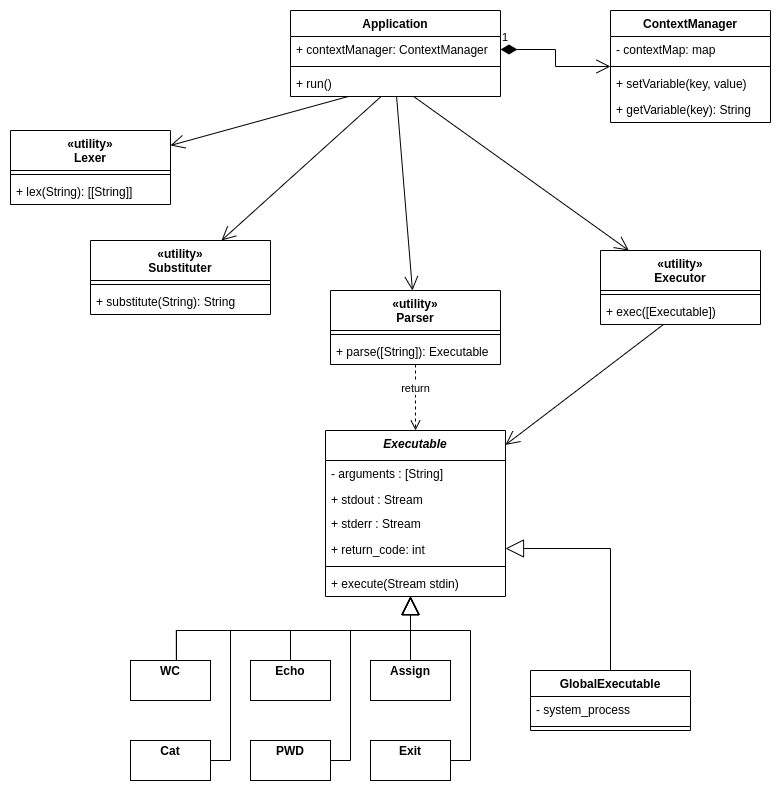

The diagram above was exported from draw.io. Its source (the exported page's mxGraphModel, read from the mxfile embedded in the PNG):
<mxGraphModel dx="1674" dy="763" grid="1" gridSize="10" guides="1" tooltips="1" connect="1" arrows="1" fold="1" page="1" pageScale="1" pageWidth="850" pageHeight="1100" background="none" math="0" shadow="0">
  <root>
    <mxCell id="0" />
    <mxCell id="1" parent="0" />
    <mxCell id="Ps_EMhDIZoAq7-vSNueT-5" value="ContextManager" style="swimlane;fontStyle=1;align=center;verticalAlign=top;childLayout=stackLayout;horizontal=1;startSize=26;horizontalStack=0;resizeParent=1;resizeParentMax=0;resizeLast=0;collapsible=1;marginBottom=0;" parent="1" vertex="1">
      <mxGeometry x="640" y="120" width="160" height="112" as="geometry" />
    </mxCell>
    <mxCell id="Ps_EMhDIZoAq7-vSNueT-6" value="- contextMap: map" style="text;strokeColor=none;fillColor=none;align=left;verticalAlign=top;spacingLeft=4;spacingRight=4;overflow=hidden;rotatable=0;points=[[0,0.5],[1,0.5]];portConstraint=eastwest;" parent="Ps_EMhDIZoAq7-vSNueT-5" vertex="1">
      <mxGeometry y="26" width="160" height="26" as="geometry" />
    </mxCell>
    <mxCell id="Ps_EMhDIZoAq7-vSNueT-7" value="" style="line;strokeWidth=1;fillColor=none;align=left;verticalAlign=middle;spacingTop=-1;spacingLeft=3;spacingRight=3;rotatable=0;labelPosition=right;points=[];portConstraint=eastwest;strokeColor=inherit;" parent="Ps_EMhDIZoAq7-vSNueT-5" vertex="1">
      <mxGeometry y="52" width="160" height="8" as="geometry" />
    </mxCell>
    <mxCell id="Ps_EMhDIZoAq7-vSNueT-8" value="+ setVariable(key, value)" style="text;strokeColor=none;fillColor=none;align=left;verticalAlign=top;spacingLeft=4;spacingRight=4;overflow=hidden;rotatable=0;points=[[0,0.5],[1,0.5]];portConstraint=eastwest;" parent="Ps_EMhDIZoAq7-vSNueT-5" vertex="1">
      <mxGeometry y="60" width="160" height="26" as="geometry" />
    </mxCell>
    <mxCell id="Ps_EMhDIZoAq7-vSNueT-9" value="+ getVariable(key): String" style="text;strokeColor=none;fillColor=none;align=left;verticalAlign=top;spacingLeft=4;spacingRight=4;overflow=hidden;rotatable=0;points=[[0,0.5],[1,0.5]];portConstraint=eastwest;" parent="Ps_EMhDIZoAq7-vSNueT-5" vertex="1">
      <mxGeometry y="86" width="160" height="26" as="geometry" />
    </mxCell>
    <mxCell id="Ps_EMhDIZoAq7-vSNueT-10" value="Application" style="swimlane;fontStyle=1;align=center;verticalAlign=top;childLayout=stackLayout;horizontal=1;startSize=26;horizontalStack=0;resizeParent=1;resizeParentMax=0;resizeLast=0;collapsible=1;marginBottom=0;" parent="1" vertex="1">
      <mxGeometry x="320" y="120" width="210" height="86" as="geometry" />
    </mxCell>
    <mxCell id="Ps_EMhDIZoAq7-vSNueT-11" value="+ contextManager: ContextManager" style="text;strokeColor=none;fillColor=none;align=left;verticalAlign=top;spacingLeft=4;spacingRight=4;overflow=hidden;rotatable=0;points=[[0,0.5],[1,0.5]];portConstraint=eastwest;" parent="Ps_EMhDIZoAq7-vSNueT-10" vertex="1">
      <mxGeometry y="26" width="210" height="26" as="geometry" />
    </mxCell>
    <mxCell id="Ps_EMhDIZoAq7-vSNueT-12" value="" style="line;strokeWidth=1;fillColor=none;align=left;verticalAlign=middle;spacingTop=-1;spacingLeft=3;spacingRight=3;rotatable=0;labelPosition=right;points=[];portConstraint=eastwest;strokeColor=inherit;" parent="Ps_EMhDIZoAq7-vSNueT-10" vertex="1">
      <mxGeometry y="52" width="210" height="8" as="geometry" />
    </mxCell>
    <mxCell id="Ps_EMhDIZoAq7-vSNueT-13" value="+ run()" style="text;strokeColor=none;fillColor=none;align=left;verticalAlign=top;spacingLeft=4;spacingRight=4;overflow=hidden;rotatable=0;points=[[0,0.5],[1,0.5]];portConstraint=eastwest;" parent="Ps_EMhDIZoAq7-vSNueT-10" vertex="1">
      <mxGeometry y="60" width="210" height="26" as="geometry" />
    </mxCell>
    <mxCell id="Ps_EMhDIZoAq7-vSNueT-14" value="«utility»&#10;Lexer" style="swimlane;fontStyle=1;align=center;verticalAlign=top;childLayout=stackLayout;horizontal=1;startSize=40;horizontalStack=0;resizeParent=1;resizeParentMax=0;resizeLast=0;collapsible=1;marginBottom=0;" parent="1" vertex="1">
      <mxGeometry x="40" y="240" width="160" height="74" as="geometry" />
    </mxCell>
    <mxCell id="Ps_EMhDIZoAq7-vSNueT-16" value="" style="line;strokeWidth=1;fillColor=none;align=left;verticalAlign=middle;spacingTop=-1;spacingLeft=3;spacingRight=3;rotatable=0;labelPosition=right;points=[];portConstraint=eastwest;strokeColor=inherit;" parent="Ps_EMhDIZoAq7-vSNueT-14" vertex="1">
      <mxGeometry y="40" width="160" height="8" as="geometry" />
    </mxCell>
    <mxCell id="Ps_EMhDIZoAq7-vSNueT-17" value="+ lex(String): [[String]]" style="text;strokeColor=none;fillColor=none;align=left;verticalAlign=top;spacingLeft=4;spacingRight=4;overflow=hidden;rotatable=0;points=[[0,0.5],[1,0.5]];portConstraint=eastwest;" parent="Ps_EMhDIZoAq7-vSNueT-14" vertex="1">
      <mxGeometry y="48" width="160" height="26" as="geometry" />
    </mxCell>
    <mxCell id="Ps_EMhDIZoAq7-vSNueT-18" value="«utility»&#10;Substituter" style="swimlane;fontStyle=1;align=center;verticalAlign=top;childLayout=stackLayout;horizontal=1;startSize=40;horizontalStack=0;resizeParent=1;resizeParentMax=0;resizeLast=0;collapsible=1;marginBottom=0;" parent="1" vertex="1">
      <mxGeometry x="120" y="350" width="180" height="74" as="geometry" />
    </mxCell>
    <mxCell id="Ps_EMhDIZoAq7-vSNueT-20" value="" style="line;strokeWidth=1;fillColor=none;align=left;verticalAlign=middle;spacingTop=-1;spacingLeft=3;spacingRight=3;rotatable=0;labelPosition=right;points=[];portConstraint=eastwest;strokeColor=inherit;" parent="Ps_EMhDIZoAq7-vSNueT-18" vertex="1">
      <mxGeometry y="40" width="180" height="8" as="geometry" />
    </mxCell>
    <mxCell id="Ps_EMhDIZoAq7-vSNueT-21" value="+ substitute(String): String" style="text;strokeColor=none;fillColor=none;align=left;verticalAlign=top;spacingLeft=4;spacingRight=4;overflow=hidden;rotatable=0;points=[[0,0.5],[1,0.5]];portConstraint=eastwest;" parent="Ps_EMhDIZoAq7-vSNueT-18" vertex="1">
      <mxGeometry y="48" width="180" height="26" as="geometry" />
    </mxCell>
    <mxCell id="Ps_EMhDIZoAq7-vSNueT-22" value="«utility»&#10;Parser" style="swimlane;fontStyle=1;align=center;verticalAlign=top;childLayout=stackLayout;horizontal=1;startSize=40;horizontalStack=0;resizeParent=1;resizeParentMax=0;resizeLast=0;collapsible=1;marginBottom=0;" parent="1" vertex="1">
      <mxGeometry x="360" y="400" width="170" height="74" as="geometry" />
    </mxCell>
    <mxCell id="Ps_EMhDIZoAq7-vSNueT-24" value="" style="line;strokeWidth=1;fillColor=none;align=left;verticalAlign=middle;spacingTop=-1;spacingLeft=3;spacingRight=3;rotatable=0;labelPosition=right;points=[];portConstraint=eastwest;strokeColor=inherit;" parent="Ps_EMhDIZoAq7-vSNueT-22" vertex="1">
      <mxGeometry y="40" width="170" height="8" as="geometry" />
    </mxCell>
    <mxCell id="Ps_EMhDIZoAq7-vSNueT-25" value="+ parse([String]): Executable" style="text;strokeColor=none;fillColor=none;align=left;verticalAlign=top;spacingLeft=4;spacingRight=4;overflow=hidden;rotatable=0;points=[[0,0.5],[1,0.5]];portConstraint=eastwest;" parent="Ps_EMhDIZoAq7-vSNueT-22" vertex="1">
      <mxGeometry y="48" width="170" height="26" as="geometry" />
    </mxCell>
    <mxCell id="Ps_EMhDIZoAq7-vSNueT-26" value="Executable" style="swimlane;fontStyle=3;align=center;verticalAlign=top;childLayout=stackLayout;horizontal=1;startSize=30;horizontalStack=0;resizeParent=1;resizeParentMax=0;resizeLast=0;collapsible=1;marginBottom=0;" parent="1" vertex="1">
      <mxGeometry x="355" y="540" width="180" height="166" as="geometry" />
    </mxCell>
    <mxCell id="Ps_EMhDIZoAq7-vSNueT-32" value="- arguments : [String]" style="text;strokeColor=none;fillColor=none;align=left;verticalAlign=top;spacingLeft=4;spacingRight=4;overflow=hidden;rotatable=0;points=[[0,0.5],[1,0.5]];portConstraint=eastwest;" parent="Ps_EMhDIZoAq7-vSNueT-26" vertex="1">
      <mxGeometry y="30" width="180" height="26" as="geometry" />
    </mxCell>
    <mxCell id="j12_i2PCOQDTPFTEPJDZ-3" value="+ stdout : Stream" style="text;strokeColor=none;fillColor=none;align=left;verticalAlign=top;spacingLeft=4;spacingRight=4;overflow=hidden;rotatable=0;points=[[0,0.5],[1,0.5]];portConstraint=eastwest;" parent="Ps_EMhDIZoAq7-vSNueT-26" vertex="1">
      <mxGeometry y="56" width="180" height="24" as="geometry" />
    </mxCell>
    <mxCell id="UxiabnuLhHAD857Y_fqr-1" value="+ stderr : Stream" style="text;strokeColor=none;fillColor=none;align=left;verticalAlign=top;spacingLeft=4;spacingRight=4;overflow=hidden;rotatable=0;points=[[0,0.5],[1,0.5]];portConstraint=eastwest;" parent="Ps_EMhDIZoAq7-vSNueT-26" vertex="1">
      <mxGeometry y="80" width="180" height="26" as="geometry" />
    </mxCell>
    <mxCell id="j12_i2PCOQDTPFTEPJDZ-1" value="+ return_code: int" style="text;strokeColor=none;fillColor=none;align=left;verticalAlign=top;spacingLeft=4;spacingRight=4;overflow=hidden;rotatable=0;points=[[0,0.5],[1,0.5]];portConstraint=eastwest;" parent="Ps_EMhDIZoAq7-vSNueT-26" vertex="1">
      <mxGeometry y="106" width="180" height="26" as="geometry" />
    </mxCell>
    <mxCell id="Ps_EMhDIZoAq7-vSNueT-28" value="" style="line;strokeWidth=1;fillColor=none;align=left;verticalAlign=middle;spacingTop=-1;spacingLeft=3;spacingRight=3;rotatable=0;labelPosition=right;points=[];portConstraint=eastwest;strokeColor=inherit;" parent="Ps_EMhDIZoAq7-vSNueT-26" vertex="1">
      <mxGeometry y="132" width="180" height="8" as="geometry" />
    </mxCell>
    <mxCell id="Ps_EMhDIZoAq7-vSNueT-29" value="+ execute(Stream stdin)" style="text;strokeColor=none;fillColor=none;align=left;verticalAlign=top;spacingLeft=4;spacingRight=4;overflow=hidden;rotatable=0;points=[[0,0.5],[1,0.5]];portConstraint=eastwest;" parent="Ps_EMhDIZoAq7-vSNueT-26" vertex="1">
      <mxGeometry y="140" width="180" height="26" as="geometry" />
    </mxCell>
    <mxCell id="Ps_EMhDIZoAq7-vSNueT-36" value="&lt;p style=&quot;margin:0px;margin-top:4px;text-align:center;&quot;&gt;&lt;b&gt;WC&lt;/b&gt;&lt;/p&gt;" style="verticalAlign=top;align=left;overflow=fill;fontSize=12;fontFamily=Helvetica;html=1;" parent="1" vertex="1">
      <mxGeometry x="160" y="770" width="80" height="40" as="geometry" />
    </mxCell>
    <mxCell id="Ps_EMhDIZoAq7-vSNueT-37" value="&lt;p style=&quot;margin:0px;margin-top:4px;text-align:center;&quot;&gt;&lt;b&gt;Echo&lt;/b&gt;&lt;/p&gt;" style="verticalAlign=top;align=left;overflow=fill;fontSize=12;fontFamily=Helvetica;html=1;" parent="1" vertex="1">
      <mxGeometry x="280" y="770" width="80" height="40" as="geometry" />
    </mxCell>
    <mxCell id="Ps_EMhDIZoAq7-vSNueT-38" value="&lt;p style=&quot;margin:0px;margin-top:4px;text-align:center;&quot;&gt;&lt;b&gt;Cat&lt;/b&gt;&lt;/p&gt;" style="verticalAlign=top;align=left;overflow=fill;fontSize=12;fontFamily=Helvetica;html=1;" parent="1" vertex="1">
      <mxGeometry x="160" y="850" width="80" height="40" as="geometry" />
    </mxCell>
    <mxCell id="Ps_EMhDIZoAq7-vSNueT-39" value="&lt;p style=&quot;margin:0px;margin-top:4px;text-align:center;&quot;&gt;&lt;b&gt;PWD&lt;/b&gt;&lt;/p&gt;" style="verticalAlign=top;align=left;overflow=fill;fontSize=12;fontFamily=Helvetica;html=1;" parent="1" vertex="1">
      <mxGeometry x="280" y="850" width="80" height="40" as="geometry" />
    </mxCell>
    <mxCell id="Ps_EMhDIZoAq7-vSNueT-41" value="&lt;p style=&quot;margin:0px;margin-top:4px;text-align:center;&quot;&gt;&lt;b&gt;Exit&lt;/b&gt;&lt;/p&gt;" style="verticalAlign=top;align=left;overflow=fill;fontSize=12;fontFamily=Helvetica;html=1;" parent="1" vertex="1">
      <mxGeometry x="400" y="850" width="80" height="40" as="geometry" />
    </mxCell>
    <mxCell id="Ps_EMhDIZoAq7-vSNueT-42" value="&lt;p style=&quot;margin:0px;margin-top:4px;text-align:center;&quot;&gt;&lt;b&gt;Assign&lt;/b&gt;&lt;/p&gt;" style="verticalAlign=top;align=left;overflow=fill;fontSize=12;fontFamily=Helvetica;html=1;" parent="1" vertex="1">
      <mxGeometry x="400" y="770" width="80" height="40" as="geometry" />
    </mxCell>
    <mxCell id="Ps_EMhDIZoAq7-vSNueT-43" value="GlobalExecutable" style="swimlane;fontStyle=1;align=center;verticalAlign=top;childLayout=stackLayout;horizontal=1;startSize=26;horizontalStack=0;resizeParent=1;resizeParentMax=0;resizeLast=0;collapsible=1;marginBottom=0;" parent="1" vertex="1">
      <mxGeometry x="560" y="780" width="160" height="60" as="geometry" />
    </mxCell>
    <mxCell id="Ps_EMhDIZoAq7-vSNueT-44" value="- system_process" style="text;strokeColor=none;fillColor=none;align=left;verticalAlign=top;spacingLeft=4;spacingRight=4;overflow=hidden;rotatable=0;points=[[0,0.5],[1,0.5]];portConstraint=eastwest;" parent="Ps_EMhDIZoAq7-vSNueT-43" vertex="1">
      <mxGeometry y="26" width="160" height="26" as="geometry" />
    </mxCell>
    <mxCell id="Ps_EMhDIZoAq7-vSNueT-45" value="" style="line;strokeWidth=1;fillColor=none;align=left;verticalAlign=middle;spacingTop=-1;spacingLeft=3;spacingRight=3;rotatable=0;labelPosition=right;points=[];portConstraint=eastwest;strokeColor=inherit;" parent="Ps_EMhDIZoAq7-vSNueT-43" vertex="1">
      <mxGeometry y="52" width="160" height="8" as="geometry" />
    </mxCell>
    <mxCell id="Ps_EMhDIZoAq7-vSNueT-53" value="" style="endArrow=block;endSize=16;endFill=0;html=1;strokeColor=default;exitX=0.574;exitY=-0.003;exitDx=0;exitDy=0;exitPerimeter=0;rounded=0;edgeStyle=orthogonalEdgeStyle;" parent="1" source="Ps_EMhDIZoAq7-vSNueT-36" target="Ps_EMhDIZoAq7-vSNueT-26" edge="1">
      <mxGeometry width="160" relative="1" as="geometry">
        <mxPoint x="190" y="780" as="sourcePoint" />
        <mxPoint x="350" y="780" as="targetPoint" />
        <Array as="points">
          <mxPoint x="206" y="740" />
          <mxPoint x="440" y="740" />
        </Array>
      </mxGeometry>
    </mxCell>
    <mxCell id="Ps_EMhDIZoAq7-vSNueT-54" value="" style="endArrow=block;endSize=16;endFill=0;html=1;strokeColor=default;rounded=0;edgeStyle=orthogonalEdgeStyle;" parent="1" source="Ps_EMhDIZoAq7-vSNueT-38" target="Ps_EMhDIZoAq7-vSNueT-26" edge="1">
      <mxGeometry width="160" relative="1" as="geometry">
        <mxPoint x="216" y="780" as="sourcePoint" />
        <mxPoint x="450" y="730" as="targetPoint" />
        <Array as="points">
          <mxPoint x="260" y="870" />
          <mxPoint x="260" y="740" />
          <mxPoint x="440" y="740" />
        </Array>
      </mxGeometry>
    </mxCell>
    <mxCell id="Ps_EMhDIZoAq7-vSNueT-55" value="" style="endArrow=block;endSize=16;endFill=0;html=1;strokeColor=default;rounded=0;edgeStyle=orthogonalEdgeStyle;" parent="1" source="Ps_EMhDIZoAq7-vSNueT-37" target="Ps_EMhDIZoAq7-vSNueT-26" edge="1">
      <mxGeometry width="160" relative="1" as="geometry">
        <mxPoint x="226" y="790" as="sourcePoint" />
        <mxPoint x="380" y="744" as="targetPoint" />
        <Array as="points">
          <mxPoint x="320" y="740" />
          <mxPoint x="440" y="740" />
        </Array>
      </mxGeometry>
    </mxCell>
    <mxCell id="Ps_EMhDIZoAq7-vSNueT-56" value="" style="endArrow=block;endSize=16;endFill=0;html=1;strokeColor=default;rounded=0;edgeStyle=orthogonalEdgeStyle;" parent="1" source="Ps_EMhDIZoAq7-vSNueT-39" target="Ps_EMhDIZoAq7-vSNueT-26" edge="1">
      <mxGeometry width="160" relative="1" as="geometry">
        <mxPoint x="236" y="800" as="sourcePoint" />
        <mxPoint x="390" y="754" as="targetPoint" />
        <Array as="points">
          <mxPoint x="380" y="870" />
          <mxPoint x="380" y="740" />
          <mxPoint x="440" y="740" />
        </Array>
      </mxGeometry>
    </mxCell>
    <mxCell id="Ps_EMhDIZoAq7-vSNueT-57" value="" style="endArrow=block;endSize=16;endFill=0;html=1;strokeColor=default;rounded=0;edgeStyle=orthogonalEdgeStyle;" parent="1" source="Ps_EMhDIZoAq7-vSNueT-42" target="Ps_EMhDIZoAq7-vSNueT-26" edge="1">
      <mxGeometry width="160" relative="1" as="geometry">
        <mxPoint x="246" y="810" as="sourcePoint" />
        <mxPoint x="400" y="764" as="targetPoint" />
        <Array as="points">
          <mxPoint x="440" y="730" />
          <mxPoint x="440" y="730" />
        </Array>
      </mxGeometry>
    </mxCell>
    <mxCell id="Ps_EMhDIZoAq7-vSNueT-58" value="" style="endArrow=block;endSize=16;endFill=0;html=1;strokeColor=default;rounded=0;edgeStyle=orthogonalEdgeStyle;" parent="1" source="Ps_EMhDIZoAq7-vSNueT-41" target="Ps_EMhDIZoAq7-vSNueT-26" edge="1">
      <mxGeometry width="160" relative="1" as="geometry">
        <mxPoint x="256" y="820" as="sourcePoint" />
        <mxPoint x="410" y="774" as="targetPoint" />
        <Array as="points">
          <mxPoint x="500" y="870" />
          <mxPoint x="500" y="740" />
          <mxPoint x="440" y="740" />
        </Array>
      </mxGeometry>
    </mxCell>
    <mxCell id="Ps_EMhDIZoAq7-vSNueT-59" value="" style="endArrow=block;endSize=16;endFill=0;html=1;strokeColor=default;rounded=0;edgeStyle=orthogonalEdgeStyle;" parent="1" source="Ps_EMhDIZoAq7-vSNueT-43" target="Ps_EMhDIZoAq7-vSNueT-26" edge="1">
      <mxGeometry width="160" relative="1" as="geometry">
        <mxPoint x="266" y="830" as="sourcePoint" />
        <mxPoint x="420" y="784" as="targetPoint" />
        <Array as="points">
          <mxPoint x="640" y="658" />
        </Array>
      </mxGeometry>
    </mxCell>
    <mxCell id="UxiabnuLhHAD857Y_fqr-2" value="«utility»&#10;Executor" style="swimlane;fontStyle=1;align=center;verticalAlign=top;childLayout=stackLayout;horizontal=1;startSize=40;horizontalStack=0;resizeParent=1;resizeParentMax=0;resizeLast=0;collapsible=1;marginBottom=0;" parent="1" vertex="1">
      <mxGeometry x="630" y="360" width="160" height="74" as="geometry" />
    </mxCell>
    <mxCell id="UxiabnuLhHAD857Y_fqr-4" value="" style="line;strokeWidth=1;fillColor=none;align=left;verticalAlign=middle;spacingTop=-1;spacingLeft=3;spacingRight=3;rotatable=0;labelPosition=right;points=[];portConstraint=eastwest;strokeColor=inherit;" parent="UxiabnuLhHAD857Y_fqr-2" vertex="1">
      <mxGeometry y="40" width="160" height="8" as="geometry" />
    </mxCell>
    <mxCell id="UxiabnuLhHAD857Y_fqr-5" value="+ exec([Executable])" style="text;strokeColor=none;fillColor=none;align=left;verticalAlign=top;spacingLeft=4;spacingRight=4;overflow=hidden;rotatable=0;points=[[0,0.5],[1,0.5]];portConstraint=eastwest;" parent="UxiabnuLhHAD857Y_fqr-2" vertex="1">
      <mxGeometry y="48" width="160" height="26" as="geometry" />
    </mxCell>
    <mxCell id="UxiabnuLhHAD857Y_fqr-8" value="" style="endArrow=open;endFill=1;endSize=12;html=1;rounded=0;" parent="1" source="Ps_EMhDIZoAq7-vSNueT-13" target="Ps_EMhDIZoAq7-vSNueT-14" edge="1">
      <mxGeometry width="160" relative="1" as="geometry">
        <mxPoint x="330" y="420" as="sourcePoint" />
        <mxPoint x="490" y="420" as="targetPoint" />
      </mxGeometry>
    </mxCell>
    <mxCell id="UxiabnuLhHAD857Y_fqr-9" value="" style="endArrow=open;endFill=1;endSize=12;html=1;rounded=0;" parent="1" source="Ps_EMhDIZoAq7-vSNueT-13" target="UxiabnuLhHAD857Y_fqr-2" edge="1">
      <mxGeometry width="160" relative="1" as="geometry">
        <mxPoint x="330" y="215" as="sourcePoint" />
        <mxPoint x="244" y="250" as="targetPoint" />
      </mxGeometry>
    </mxCell>
    <mxCell id="UxiabnuLhHAD857Y_fqr-10" value="" style="endArrow=open;endFill=1;endSize=12;html=1;rounded=0;" parent="1" source="Ps_EMhDIZoAq7-vSNueT-13" target="Ps_EMhDIZoAq7-vSNueT-22" edge="1">
      <mxGeometry width="160" relative="1" as="geometry">
        <mxPoint x="432" y="216" as="sourcePoint" />
        <mxPoint x="422" y="330" as="targetPoint" />
      </mxGeometry>
    </mxCell>
    <mxCell id="UxiabnuLhHAD857Y_fqr-11" value="1" style="endArrow=open;html=1;endSize=12;startArrow=diamondThin;startSize=14;startFill=1;edgeStyle=orthogonalEdgeStyle;align=left;verticalAlign=bottom;rounded=0;exitX=1;exitY=0.5;exitDx=0;exitDy=0;" parent="1" source="Ps_EMhDIZoAq7-vSNueT-11" target="Ps_EMhDIZoAq7-vSNueT-5" edge="1">
      <mxGeometry x="-1" y="3" relative="1" as="geometry">
        <mxPoint x="330" y="420" as="sourcePoint" />
        <mxPoint x="490" y="420" as="targetPoint" />
      </mxGeometry>
    </mxCell>
    <mxCell id="UxiabnuLhHAD857Y_fqr-12" value="" style="endArrow=open;endFill=1;endSize=12;html=1;rounded=0;" parent="1" source="Ps_EMhDIZoAq7-vSNueT-13" target="Ps_EMhDIZoAq7-vSNueT-18" edge="1">
      <mxGeometry width="160" relative="1" as="geometry">
        <mxPoint x="449" y="216" as="sourcePoint" />
        <mxPoint x="658" y="410" as="targetPoint" />
      </mxGeometry>
    </mxCell>
    <mxCell id="UxiabnuLhHAD857Y_fqr-13" value="return" style="html=1;verticalAlign=bottom;endArrow=open;dashed=1;endSize=8;edgeStyle=elbowEdgeStyle;elbow=vertical;curved=0;rounded=0;" parent="1" source="Ps_EMhDIZoAq7-vSNueT-25" target="Ps_EMhDIZoAq7-vSNueT-26" edge="1">
      <mxGeometry relative="1" as="geometry">
        <mxPoint x="450" y="390" as="sourcePoint" />
        <mxPoint x="370" y="390" as="targetPoint" />
      </mxGeometry>
    </mxCell>
    <mxCell id="UxiabnuLhHAD857Y_fqr-14" value="" style="endArrow=open;endFill=1;endSize=12;html=1;rounded=0;" parent="1" source="UxiabnuLhHAD857Y_fqr-5" target="Ps_EMhDIZoAq7-vSNueT-26" edge="1">
      <mxGeometry width="160" relative="1" as="geometry">
        <mxPoint x="449" y="216" as="sourcePoint" />
        <mxPoint x="658" y="410" as="targetPoint" />
      </mxGeometry>
    </mxCell>
    <mxCell id="UxiabnuLhHAD857Y_fqr-17" value="" style="endArrow=block;endSize=16;endFill=0;html=1;strokeColor=default;exitX=0.574;exitY=-0.003;exitDx=0;exitDy=0;exitPerimeter=0;rounded=0;edgeStyle=orthogonalEdgeStyle;" parent="1" source="Ps_EMhDIZoAq7-vSNueT-36" target="Ps_EMhDIZoAq7-vSNueT-26" edge="1">
      <mxGeometry width="160" relative="1" as="geometry">
        <mxPoint x="206" y="770" as="sourcePoint" />
        <mxPoint x="440" y="716" as="targetPoint" />
        <Array as="points">
          <mxPoint x="206" y="740" />
          <mxPoint x="440" y="740" />
        </Array>
      </mxGeometry>
    </mxCell>
    <mxCell id="UxiabnuLhHAD857Y_fqr-19" value="" style="endArrow=block;endSize=16;endFill=0;html=1;strokeColor=default;rounded=0;edgeStyle=orthogonalEdgeStyle;" parent="1" source="Ps_EMhDIZoAq7-vSNueT-37" target="Ps_EMhDIZoAq7-vSNueT-26" edge="1">
      <mxGeometry width="160" relative="1" as="geometry">
        <mxPoint x="320" y="770" as="sourcePoint" />
        <mxPoint x="440" y="716" as="targetPoint" />
        <Array as="points">
          <mxPoint x="320" y="740" />
          <mxPoint x="440" y="740" />
        </Array>
      </mxGeometry>
    </mxCell>
  </root>
</mxGraphModel>